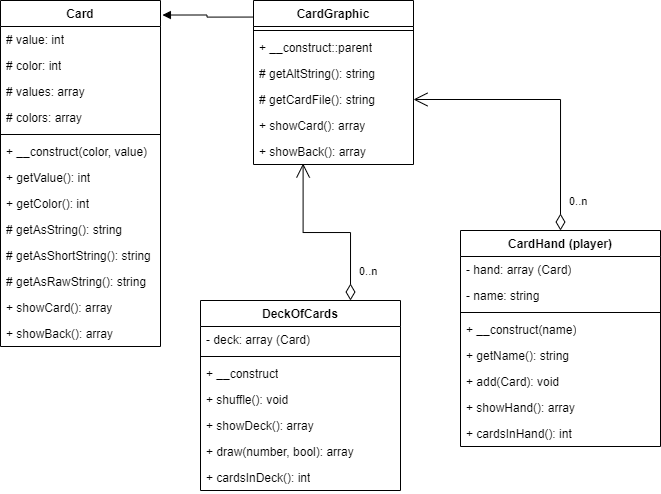

The diagram above was exported from draw.io. Its source (the exported page's mxGraphModel, read from the mxfile embedded in the PNG):
<mxGraphModel dx="587" dy="321" grid="1" gridSize="10" guides="1" tooltips="1" connect="1" arrows="1" fold="1" page="1" pageScale="1" pageWidth="827" pageHeight="1169" math="0" shadow="0">
  <root>
    <mxCell id="WIyWlLk6GJQsqaUBKTNV-0" />
    <mxCell id="WIyWlLk6GJQsqaUBKTNV-1" parent="WIyWlLk6GJQsqaUBKTNV-0" />
    <mxCell id="Uhvy7r0LyB2_7938kqIn-0" value="Card" style="swimlane;fontStyle=1;align=center;verticalAlign=top;childLayout=stackLayout;horizontal=1;startSize=26;horizontalStack=0;resizeParent=1;resizeParentMax=0;resizeLast=0;collapsible=1;marginBottom=0;whiteSpace=wrap;html=1;" vertex="1" parent="WIyWlLk6GJQsqaUBKTNV-1">
      <mxGeometry x="80" y="20" width="160" height="346" as="geometry" />
    </mxCell>
    <mxCell id="Uhvy7r0LyB2_7938kqIn-19" value="# value: int" style="text;strokeColor=none;fillColor=none;align=left;verticalAlign=top;spacingLeft=4;spacingRight=4;overflow=hidden;rotatable=0;points=[[0,0.5],[1,0.5]];portConstraint=eastwest;whiteSpace=wrap;html=1;" vertex="1" parent="Uhvy7r0LyB2_7938kqIn-0">
      <mxGeometry y="26" width="160" height="26" as="geometry" />
    </mxCell>
    <mxCell id="Uhvy7r0LyB2_7938kqIn-1" value="# color: int&lt;div&gt;&lt;br&gt;&lt;/div&gt;" style="text;strokeColor=none;fillColor=none;align=left;verticalAlign=top;spacingLeft=4;spacingRight=4;overflow=hidden;rotatable=0;points=[[0,0.5],[1,0.5]];portConstraint=eastwest;whiteSpace=wrap;html=1;" vertex="1" parent="Uhvy7r0LyB2_7938kqIn-0">
      <mxGeometry y="52" width="160" height="26" as="geometry" />
    </mxCell>
    <mxCell id="Uhvy7r0LyB2_7938kqIn-22" value="# values: array" style="text;strokeColor=none;fillColor=none;align=left;verticalAlign=top;spacingLeft=4;spacingRight=4;overflow=hidden;rotatable=0;points=[[0,0.5],[1,0.5]];portConstraint=eastwest;whiteSpace=wrap;html=1;" vertex="1" parent="Uhvy7r0LyB2_7938kqIn-0">
      <mxGeometry y="78" width="160" height="26" as="geometry" />
    </mxCell>
    <mxCell id="Uhvy7r0LyB2_7938kqIn-20" value="# colors: array" style="text;strokeColor=none;fillColor=none;align=left;verticalAlign=top;spacingLeft=4;spacingRight=4;overflow=hidden;rotatable=0;points=[[0,0.5],[1,0.5]];portConstraint=eastwest;whiteSpace=wrap;html=1;" vertex="1" parent="Uhvy7r0LyB2_7938kqIn-0">
      <mxGeometry y="104" width="160" height="26" as="geometry" />
    </mxCell>
    <mxCell id="Uhvy7r0LyB2_7938kqIn-2" value="" style="line;strokeWidth=1;fillColor=none;align=left;verticalAlign=middle;spacingTop=-1;spacingLeft=3;spacingRight=3;rotatable=0;labelPosition=right;points=[];portConstraint=eastwest;strokeColor=inherit;" vertex="1" parent="Uhvy7r0LyB2_7938kqIn-0">
      <mxGeometry y="130" width="160" height="8" as="geometry" />
    </mxCell>
    <mxCell id="Uhvy7r0LyB2_7938kqIn-21" value="+ __construct(color, value)" style="text;strokeColor=none;fillColor=none;align=left;verticalAlign=top;spacingLeft=4;spacingRight=4;overflow=hidden;rotatable=0;points=[[0,0.5],[1,0.5]];portConstraint=eastwest;whiteSpace=wrap;html=1;" vertex="1" parent="Uhvy7r0LyB2_7938kqIn-0">
      <mxGeometry y="138" width="160" height="26" as="geometry" />
    </mxCell>
    <mxCell id="Uhvy7r0LyB2_7938kqIn-3" value="+ getValue(): int" style="text;strokeColor=none;fillColor=none;align=left;verticalAlign=top;spacingLeft=4;spacingRight=4;overflow=hidden;rotatable=0;points=[[0,0.5],[1,0.5]];portConstraint=eastwest;whiteSpace=wrap;html=1;" vertex="1" parent="Uhvy7r0LyB2_7938kqIn-0">
      <mxGeometry y="164" width="160" height="26" as="geometry" />
    </mxCell>
    <mxCell id="Uhvy7r0LyB2_7938kqIn-33" value="+ getColor(): int" style="text;strokeColor=none;fillColor=none;align=left;verticalAlign=top;spacingLeft=4;spacingRight=4;overflow=hidden;rotatable=0;points=[[0,0.5],[1,0.5]];portConstraint=eastwest;whiteSpace=wrap;html=1;" vertex="1" parent="Uhvy7r0LyB2_7938kqIn-0">
      <mxGeometry y="190" width="160" height="26" as="geometry" />
    </mxCell>
    <mxCell id="Uhvy7r0LyB2_7938kqIn-34" value="# getAsString(): string" style="text;strokeColor=none;fillColor=none;align=left;verticalAlign=top;spacingLeft=4;spacingRight=4;overflow=hidden;rotatable=0;points=[[0,0.5],[1,0.5]];portConstraint=eastwest;whiteSpace=wrap;html=1;" vertex="1" parent="Uhvy7r0LyB2_7938kqIn-0">
      <mxGeometry y="216" width="160" height="26" as="geometry" />
    </mxCell>
    <mxCell id="Uhvy7r0LyB2_7938kqIn-35" value="# getAsShortString(): string" style="text;strokeColor=none;fillColor=none;align=left;verticalAlign=top;spacingLeft=4;spacingRight=4;overflow=hidden;rotatable=0;points=[[0,0.5],[1,0.5]];portConstraint=eastwest;whiteSpace=wrap;html=1;" vertex="1" parent="Uhvy7r0LyB2_7938kqIn-0">
      <mxGeometry y="242" width="160" height="26" as="geometry" />
    </mxCell>
    <mxCell id="Uhvy7r0LyB2_7938kqIn-36" value="# getAsRawString(): string" style="text;strokeColor=none;fillColor=none;align=left;verticalAlign=top;spacingLeft=4;spacingRight=4;overflow=hidden;rotatable=0;points=[[0,0.5],[1,0.5]];portConstraint=eastwest;whiteSpace=wrap;html=1;" vertex="1" parent="Uhvy7r0LyB2_7938kqIn-0">
      <mxGeometry y="268" width="160" height="26" as="geometry" />
    </mxCell>
    <mxCell id="Uhvy7r0LyB2_7938kqIn-49" value="+ showCard(): array" style="text;strokeColor=none;fillColor=none;align=left;verticalAlign=top;spacingLeft=4;spacingRight=4;overflow=hidden;rotatable=0;points=[[0,0.5],[1,0.5]];portConstraint=eastwest;whiteSpace=wrap;html=1;" vertex="1" parent="Uhvy7r0LyB2_7938kqIn-0">
      <mxGeometry y="294" width="160" height="26" as="geometry" />
    </mxCell>
    <mxCell id="Uhvy7r0LyB2_7938kqIn-50" value="+ showBack(): array" style="text;strokeColor=none;fillColor=none;align=left;verticalAlign=top;spacingLeft=4;spacingRight=4;overflow=hidden;rotatable=0;points=[[0,0.5],[1,0.5]];portConstraint=eastwest;whiteSpace=wrap;html=1;" vertex="1" parent="Uhvy7r0LyB2_7938kqIn-0">
      <mxGeometry y="320" width="160" height="26" as="geometry" />
    </mxCell>
    <mxCell id="Uhvy7r0LyB2_7938kqIn-4" value="CardGraphic" style="swimlane;fontStyle=1;align=center;verticalAlign=top;childLayout=stackLayout;horizontal=1;startSize=26;horizontalStack=0;resizeParent=1;resizeParentMax=0;resizeLast=0;collapsible=1;marginBottom=0;whiteSpace=wrap;html=1;" vertex="1" parent="WIyWlLk6GJQsqaUBKTNV-1">
      <mxGeometry x="333" y="20" width="160" height="164" as="geometry" />
    </mxCell>
    <mxCell id="Uhvy7r0LyB2_7938kqIn-6" value="" style="line;strokeWidth=1;fillColor=none;align=left;verticalAlign=middle;spacingTop=-1;spacingLeft=3;spacingRight=3;rotatable=0;labelPosition=right;points=[];portConstraint=eastwest;strokeColor=inherit;" vertex="1" parent="Uhvy7r0LyB2_7938kqIn-4">
      <mxGeometry y="26" width="160" height="8" as="geometry" />
    </mxCell>
    <mxCell id="Uhvy7r0LyB2_7938kqIn-7" value="+ __construct::parent" style="text;strokeColor=none;fillColor=none;align=left;verticalAlign=top;spacingLeft=4;spacingRight=4;overflow=hidden;rotatable=0;points=[[0,0.5],[1,0.5]];portConstraint=eastwest;whiteSpace=wrap;html=1;" vertex="1" parent="Uhvy7r0LyB2_7938kqIn-4">
      <mxGeometry y="34" width="160" height="26" as="geometry" />
    </mxCell>
    <mxCell id="Uhvy7r0LyB2_7938kqIn-51" value="# getAltString(): string" style="text;strokeColor=none;fillColor=none;align=left;verticalAlign=top;spacingLeft=4;spacingRight=4;overflow=hidden;rotatable=0;points=[[0,0.5],[1,0.5]];portConstraint=eastwest;whiteSpace=wrap;html=1;" vertex="1" parent="Uhvy7r0LyB2_7938kqIn-4">
      <mxGeometry y="60" width="160" height="26" as="geometry" />
    </mxCell>
    <mxCell id="Uhvy7r0LyB2_7938kqIn-52" value="# getCardFile(): string" style="text;strokeColor=none;fillColor=none;align=left;verticalAlign=top;spacingLeft=4;spacingRight=4;overflow=hidden;rotatable=0;points=[[0,0.5],[1,0.5]];portConstraint=eastwest;whiteSpace=wrap;html=1;" vertex="1" parent="Uhvy7r0LyB2_7938kqIn-4">
      <mxGeometry y="86" width="160" height="26" as="geometry" />
    </mxCell>
    <mxCell id="Uhvy7r0LyB2_7938kqIn-54" value="+ showCard(): array" style="text;strokeColor=none;fillColor=none;align=left;verticalAlign=top;spacingLeft=4;spacingRight=4;overflow=hidden;rotatable=0;points=[[0,0.5],[1,0.5]];portConstraint=eastwest;whiteSpace=wrap;html=1;" vertex="1" parent="Uhvy7r0LyB2_7938kqIn-4">
      <mxGeometry y="112" width="160" height="26" as="geometry" />
    </mxCell>
    <mxCell id="Uhvy7r0LyB2_7938kqIn-55" value="+ showBack(): array" style="text;strokeColor=none;fillColor=none;align=left;verticalAlign=top;spacingLeft=4;spacingRight=4;overflow=hidden;rotatable=0;points=[[0,0.5],[1,0.5]];portConstraint=eastwest;whiteSpace=wrap;html=1;" vertex="1" parent="Uhvy7r0LyB2_7938kqIn-4">
      <mxGeometry y="138" width="160" height="26" as="geometry" />
    </mxCell>
    <mxCell id="Uhvy7r0LyB2_7938kqIn-8" value="DeckOfCards" style="swimlane;fontStyle=1;align=center;verticalAlign=top;childLayout=stackLayout;horizontal=1;startSize=26;horizontalStack=0;resizeParent=1;resizeParentMax=0;resizeLast=0;collapsible=1;marginBottom=0;whiteSpace=wrap;html=1;" vertex="1" parent="WIyWlLk6GJQsqaUBKTNV-1">
      <mxGeometry x="280" y="320" width="200" height="190" as="geometry" />
    </mxCell>
    <mxCell id="Uhvy7r0LyB2_7938kqIn-9" value="- deck: array (Card)" style="text;strokeColor=none;fillColor=none;align=left;verticalAlign=top;spacingLeft=4;spacingRight=4;overflow=hidden;rotatable=0;points=[[0,0.5],[1,0.5]];portConstraint=eastwest;whiteSpace=wrap;html=1;" vertex="1" parent="Uhvy7r0LyB2_7938kqIn-8">
      <mxGeometry y="26" width="200" height="26" as="geometry" />
    </mxCell>
    <mxCell id="Uhvy7r0LyB2_7938kqIn-10" value="" style="line;strokeWidth=1;fillColor=none;align=left;verticalAlign=middle;spacingTop=-1;spacingLeft=3;spacingRight=3;rotatable=0;labelPosition=right;points=[];portConstraint=eastwest;strokeColor=inherit;" vertex="1" parent="Uhvy7r0LyB2_7938kqIn-8">
      <mxGeometry y="52" width="200" height="8" as="geometry" />
    </mxCell>
    <mxCell id="Uhvy7r0LyB2_7938kqIn-11" value="+ __construct" style="text;strokeColor=none;fillColor=none;align=left;verticalAlign=top;spacingLeft=4;spacingRight=4;overflow=hidden;rotatable=0;points=[[0,0.5],[1,0.5]];portConstraint=eastwest;whiteSpace=wrap;html=1;" vertex="1" parent="Uhvy7r0LyB2_7938kqIn-8">
      <mxGeometry y="60" width="200" height="26" as="geometry" />
    </mxCell>
    <mxCell id="Uhvy7r0LyB2_7938kqIn-58" value="+ shuffle(): void" style="text;strokeColor=none;fillColor=none;align=left;verticalAlign=top;spacingLeft=4;spacingRight=4;overflow=hidden;rotatable=0;points=[[0,0.5],[1,0.5]];portConstraint=eastwest;whiteSpace=wrap;html=1;" vertex="1" parent="Uhvy7r0LyB2_7938kqIn-8">
      <mxGeometry y="86" width="200" height="26" as="geometry" />
    </mxCell>
    <mxCell id="Uhvy7r0LyB2_7938kqIn-59" value="+ showDeck(): array" style="text;strokeColor=none;fillColor=none;align=left;verticalAlign=top;spacingLeft=4;spacingRight=4;overflow=hidden;rotatable=0;points=[[0,0.5],[1,0.5]];portConstraint=eastwest;whiteSpace=wrap;html=1;" vertex="1" parent="Uhvy7r0LyB2_7938kqIn-8">
      <mxGeometry y="112" width="200" height="26" as="geometry" />
    </mxCell>
    <mxCell id="Uhvy7r0LyB2_7938kqIn-60" value="+ draw(number, bool): array" style="text;strokeColor=none;fillColor=none;align=left;verticalAlign=top;spacingLeft=4;spacingRight=4;overflow=hidden;rotatable=0;points=[[0,0.5],[1,0.5]];portConstraint=eastwest;whiteSpace=wrap;html=1;" vertex="1" parent="Uhvy7r0LyB2_7938kqIn-8">
      <mxGeometry y="138" width="200" height="26" as="geometry" />
    </mxCell>
    <mxCell id="Uhvy7r0LyB2_7938kqIn-62" value="+ cardsInDeck(): int" style="text;strokeColor=none;fillColor=none;align=left;verticalAlign=top;spacingLeft=4;spacingRight=4;overflow=hidden;rotatable=0;points=[[0,0.5],[1,0.5]];portConstraint=eastwest;whiteSpace=wrap;html=1;" vertex="1" parent="Uhvy7r0LyB2_7938kqIn-8">
      <mxGeometry y="164" width="200" height="26" as="geometry" />
    </mxCell>
    <mxCell id="Uhvy7r0LyB2_7938kqIn-56" value="" style="endArrow=block;endFill=1;html=1;edgeStyle=orthogonalEdgeStyle;align=left;verticalAlign=top;rounded=0;entryX=1.012;entryY=0.042;entryDx=0;entryDy=0;exitX=-0.006;exitY=0.101;exitDx=0;exitDy=0;exitPerimeter=0;entryPerimeter=0;" edge="1" parent="WIyWlLk6GJQsqaUBKTNV-1" source="Uhvy7r0LyB2_7938kqIn-4" target="Uhvy7r0LyB2_7938kqIn-0">
      <mxGeometry x="-1" relative="1" as="geometry">
        <mxPoint x="290" y="120" as="sourcePoint" />
        <mxPoint x="450" y="120" as="targetPoint" />
      </mxGeometry>
    </mxCell>
    <mxCell id="Uhvy7r0LyB2_7938kqIn-63" value="CardHand (player)" style="swimlane;fontStyle=1;align=center;verticalAlign=top;childLayout=stackLayout;horizontal=1;startSize=26;horizontalStack=0;resizeParent=1;resizeParentMax=0;resizeLast=0;collapsible=1;marginBottom=0;whiteSpace=wrap;html=1;" vertex="1" parent="WIyWlLk6GJQsqaUBKTNV-1">
      <mxGeometry x="540" y="250" width="200" height="216" as="geometry" />
    </mxCell>
    <mxCell id="Uhvy7r0LyB2_7938kqIn-64" value="- hand: array (Card)" style="text;strokeColor=none;fillColor=none;align=left;verticalAlign=top;spacingLeft=4;spacingRight=4;overflow=hidden;rotatable=0;points=[[0,0.5],[1,0.5]];portConstraint=eastwest;whiteSpace=wrap;html=1;" vertex="1" parent="Uhvy7r0LyB2_7938kqIn-63">
      <mxGeometry y="26" width="200" height="26" as="geometry" />
    </mxCell>
    <mxCell id="Uhvy7r0LyB2_7938kqIn-72" value="- name: string" style="text;strokeColor=none;fillColor=none;align=left;verticalAlign=top;spacingLeft=4;spacingRight=4;overflow=hidden;rotatable=0;points=[[0,0.5],[1,0.5]];portConstraint=eastwest;whiteSpace=wrap;html=1;" vertex="1" parent="Uhvy7r0LyB2_7938kqIn-63">
      <mxGeometry y="52" width="200" height="26" as="geometry" />
    </mxCell>
    <mxCell id="Uhvy7r0LyB2_7938kqIn-65" value="" style="line;strokeWidth=1;fillColor=none;align=left;verticalAlign=middle;spacingTop=-1;spacingLeft=3;spacingRight=3;rotatable=0;labelPosition=right;points=[];portConstraint=eastwest;strokeColor=inherit;" vertex="1" parent="Uhvy7r0LyB2_7938kqIn-63">
      <mxGeometry y="78" width="200" height="8" as="geometry" />
    </mxCell>
    <mxCell id="Uhvy7r0LyB2_7938kqIn-66" value="+ __construct(name)" style="text;strokeColor=none;fillColor=none;align=left;verticalAlign=top;spacingLeft=4;spacingRight=4;overflow=hidden;rotatable=0;points=[[0,0.5],[1,0.5]];portConstraint=eastwest;whiteSpace=wrap;html=1;" vertex="1" parent="Uhvy7r0LyB2_7938kqIn-63">
      <mxGeometry y="86" width="200" height="26" as="geometry" />
    </mxCell>
    <mxCell id="Uhvy7r0LyB2_7938kqIn-67" value="+ getName(): string" style="text;strokeColor=none;fillColor=none;align=left;verticalAlign=top;spacingLeft=4;spacingRight=4;overflow=hidden;rotatable=0;points=[[0,0.5],[1,0.5]];portConstraint=eastwest;whiteSpace=wrap;html=1;" vertex="1" parent="Uhvy7r0LyB2_7938kqIn-63">
      <mxGeometry y="112" width="200" height="26" as="geometry" />
    </mxCell>
    <mxCell id="Uhvy7r0LyB2_7938kqIn-68" value="+ add(Card): void" style="text;strokeColor=none;fillColor=none;align=left;verticalAlign=top;spacingLeft=4;spacingRight=4;overflow=hidden;rotatable=0;points=[[0,0.5],[1,0.5]];portConstraint=eastwest;whiteSpace=wrap;html=1;" vertex="1" parent="Uhvy7r0LyB2_7938kqIn-63">
      <mxGeometry y="138" width="200" height="26" as="geometry" />
    </mxCell>
    <mxCell id="Uhvy7r0LyB2_7938kqIn-69" value="+ showHand(): array" style="text;strokeColor=none;fillColor=none;align=left;verticalAlign=top;spacingLeft=4;spacingRight=4;overflow=hidden;rotatable=0;points=[[0,0.5],[1,0.5]];portConstraint=eastwest;whiteSpace=wrap;html=1;" vertex="1" parent="Uhvy7r0LyB2_7938kqIn-63">
      <mxGeometry y="164" width="200" height="26" as="geometry" />
    </mxCell>
    <mxCell id="Uhvy7r0LyB2_7938kqIn-71" value="+ cardsInHand(): int" style="text;strokeColor=none;fillColor=none;align=left;verticalAlign=top;spacingLeft=4;spacingRight=4;overflow=hidden;rotatable=0;points=[[0,0.5],[1,0.5]];portConstraint=eastwest;whiteSpace=wrap;html=1;" vertex="1" parent="Uhvy7r0LyB2_7938kqIn-63">
      <mxGeometry y="190" width="200" height="26" as="geometry" />
    </mxCell>
    <mxCell id="Uhvy7r0LyB2_7938kqIn-73" value="0..n" style="endArrow=open;endSize=12;startArrow=diamondThin;startSize=14;startFill=0;edgeStyle=orthogonalEdgeStyle;align=left;verticalAlign=bottom;rounded=0;exitX=0.75;exitY=0;exitDx=0;exitDy=0;entryX=0.31;entryY=0.962;entryDx=0;entryDy=0;fontColor=default;spacingTop=0;html=1;spacingLeft=10;spacingBottom=20;entryPerimeter=0;spacingRight=0;" edge="1" parent="WIyWlLk6GJQsqaUBKTNV-1" source="Uhvy7r0LyB2_7938kqIn-8" target="Uhvy7r0LyB2_7938kqIn-55">
      <mxGeometry x="-1" y="3" relative="1" as="geometry">
        <mxPoint x="80" y="460" as="sourcePoint" />
        <mxPoint x="240" y="460" as="targetPoint" />
      </mxGeometry>
    </mxCell>
    <mxCell id="Uhvy7r0LyB2_7938kqIn-74" value="0..n" style="endArrow=open;html=1;endSize=12;startArrow=diamondThin;startSize=14;startFill=0;edgeStyle=orthogonalEdgeStyle;align=left;verticalAlign=bottom;rounded=0;entryX=1;entryY=0.5;entryDx=0;entryDy=0;spacingRight=0;spacingLeft=10;exitX=0.5;exitY=0;exitDx=0;exitDy=0;spacingTop=0;spacingBottom=20;" edge="1" parent="WIyWlLk6GJQsqaUBKTNV-1" source="Uhvy7r0LyB2_7938kqIn-63" target="Uhvy7r0LyB2_7938kqIn-52">
      <mxGeometry x="-1" y="3" relative="1" as="geometry">
        <mxPoint x="680" y="120" as="sourcePoint" />
        <mxPoint x="790" y="200" as="targetPoint" />
      </mxGeometry>
    </mxCell>
  </root>
</mxGraphModel>